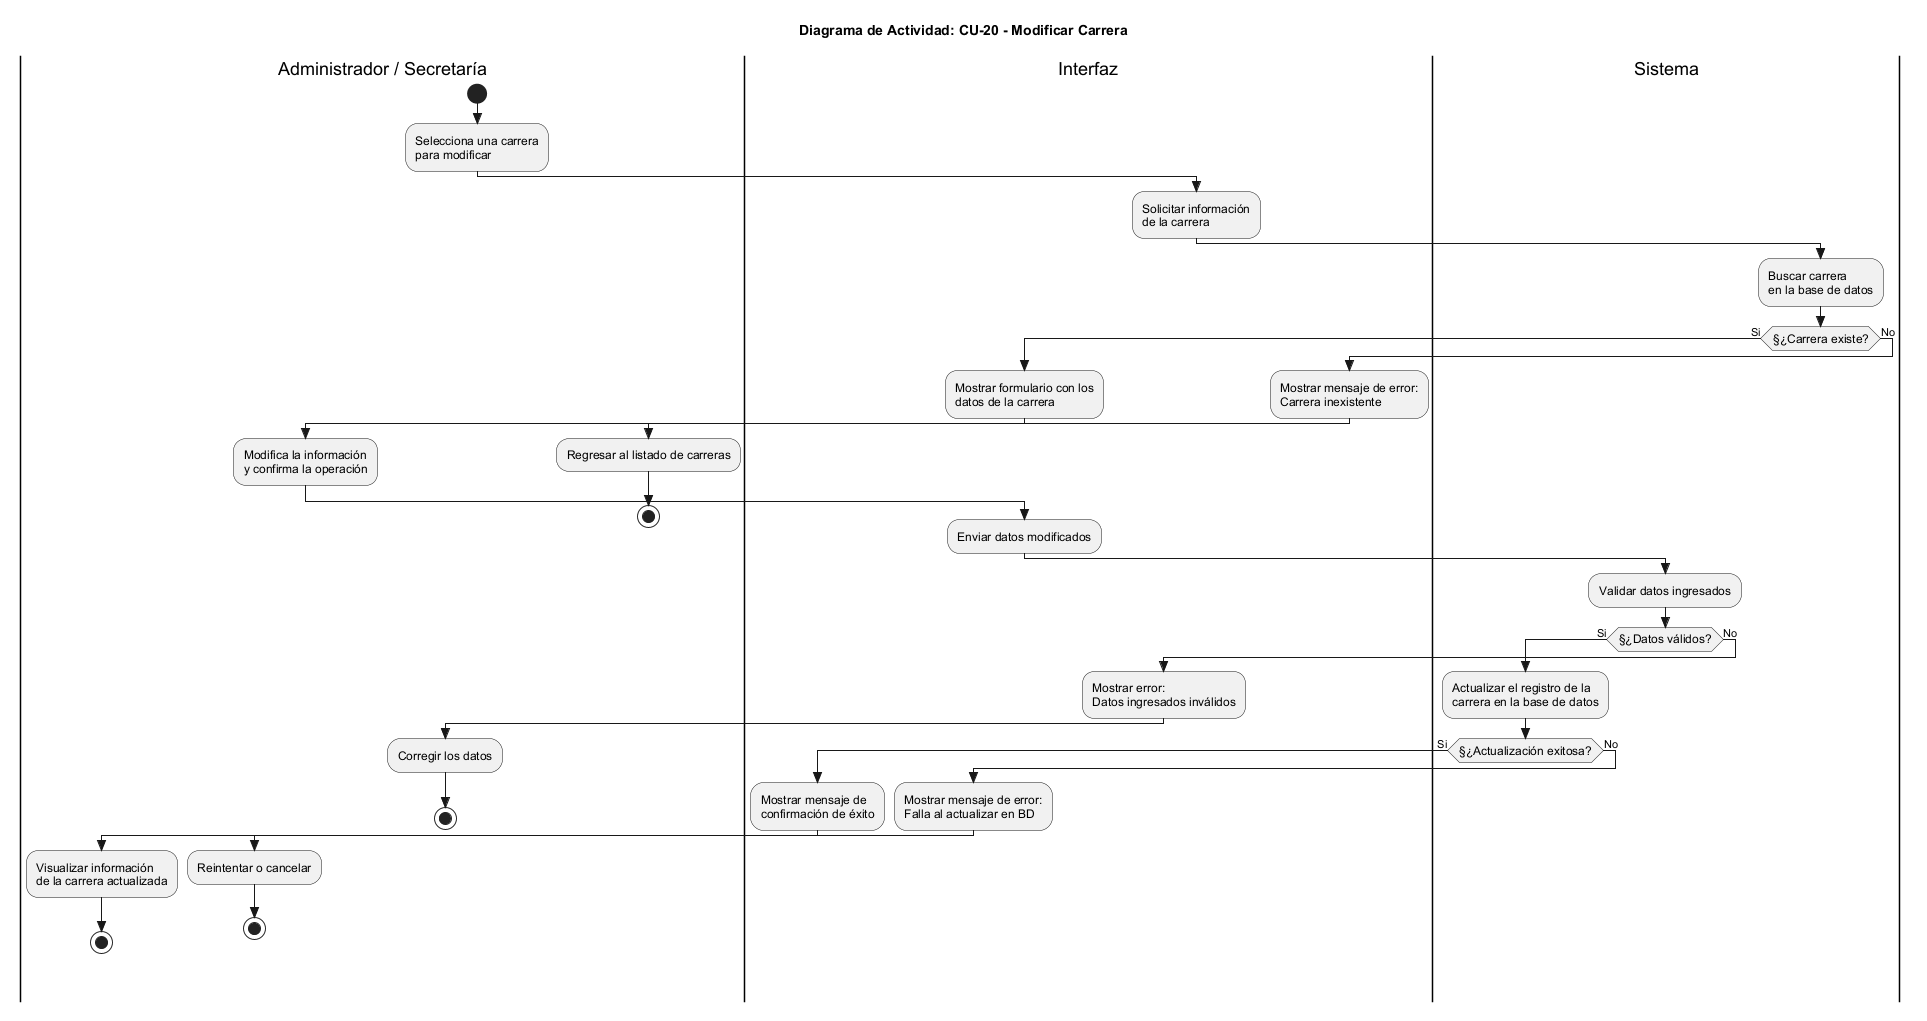

The diagram above was rendered by PlantUML. Its source (embedded in the PNG):
@startuml
skinparam Style strictuml
skinparam ActivityFontSize 12
skinparam ActivityFontName Arial

title Diagrama de Actividad: CU-20 - Modificar Carrera

|Administrador / Secretaría|
start
:Selecciona una carrera\npara modificar;

|Interfaz|
:Solicitar información\nde la carrera;

|Sistema|
:Buscar carrera\nen la base de datos;

if (§¿Carrera existe?) then (Si)
  |Interfaz|
  :Mostrar formulario con los\ndatos de la carrera;
  
  |Administrador / Secretaría|
  :Modifica la información\ny confirma la operación;
  
  |Interfaz|
  :Enviar datos modificados;
  
  |Sistema|
  :Validar datos ingresados;
  
  if (§¿Datos válidos?) then (Si)
    :Actualizar el registro de la\ncarrera en la base de datos;
    
    if (§¿Actualización exitosa?) then (Si)
      |Interfaz|
      :Mostrar mensaje de\nconfirmación de éxito;
      
      |Administrador / Secretaría|
      :Visualizar información\nde la carrera actualizada;
      stop
    else (No)
      |Interfaz|
      :Mostrar mensaje de error:\nFalla al actualizar en BD;
      
      |Administrador / Secretaría|
      :Reintentar o cancelar;
      stop
    endif

  else (No)
    |Interfaz|
    :Mostrar error:\nDatos ingresados inválidos;
    
    |Administrador / Secretaría|
    :Corregir los datos;
    stop
  endif

else (No)
  |Interfaz|
  :Mostrar mensaje de error:\nCarrera inexistente;
  
  |Administrador / Secretaría|
  :Regresar al listado de carreras;
  stop
endif

@enduml